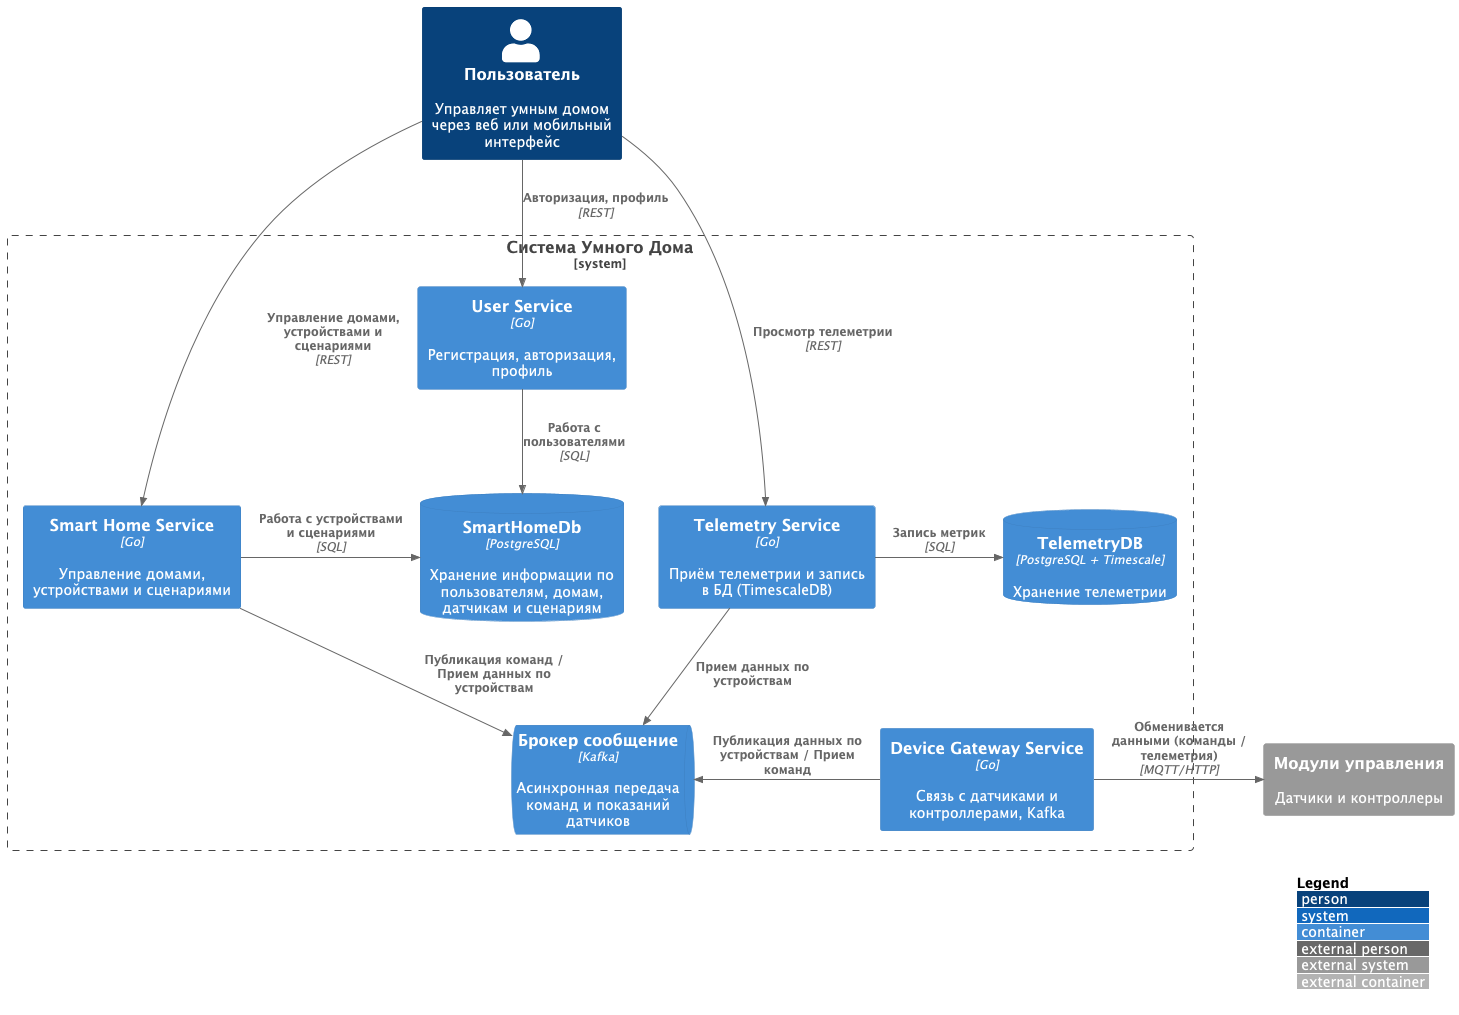

The diagram above was rendered by PlantUML. Its source (embedded in the PNG):
@startuml ContainerView

!includeurl https://raw.githubusercontent.com/plantuml-stdlib/C4-PlantUML/master/C4_Container.puml
LAYOUT_WITH_LEGEND()

Person(user, "Пользователь", "Управляет умным домом через веб или мобильный интерфейс")

System_Boundary(smartHomeSystem, "Система Умного Дома") {
  Container(userService, "User Service", "Go", "Регистрация, авторизация, профиль")
  Container(deviceGateway, "Device Gateway Service", "Go", "Связь с датчиками и контроллерами, Kafka")
  Container(telemetryService, "Telemetry Service", "Go", "Приём телеметрии и запись в БД (TimescaleDB)")
  Container(smartHomeService, "Smart Home Service", "Go", "Управление домами, устройствами и сценариями")

  ContainerDb(smartHomeDb, "SmartHomeDb", "PostgreSQL", "Хранение информации по пользователям, домам, датчикам и сценариям")
  ContainerDb(telemetryDb, "TelemetryDB", "PostgreSQL + Timescale", "Хранение телеметрии")

  ContainerQueue(kafka, "Брокер сообщение", "Kafka", "Асинхронная передача команд и показаний датчиков")
}

System_Ext(devices, "Модули управления", "Датчики и контроллеры")

Rel_D(user, userService, "Авторизация, профиль", "REST")
Rel_D(user, smartHomeService, "Управление домами, устройствами и сценариями", "REST")
Rel_D(user, telemetryService, "Просмотр телеметрии", "REST")


Rel(userService, smartHomeDb, "Работа с пользователями", "SQL")
Rel_L(smartHomeService, smartHomeDb, "Работа с устройствами и сценариями", "SQL")
Rel_R(telemetryService, telemetryDb, "Запись метрик", "SQL")

Rel_L(deviceGateway, kafka, "Публикация данных по устройствам / Прием команд")
Rel(smartHomeService, kafka, "Публикация команд / Прием данных по устройствам")
Rel(telemetryService, kafka, "Прием данных по устройствам")


Rel_R(deviceGateway, devices, "Обменивается данными (команды / телеметрия)", "MQTT/HTTP")

@enduml